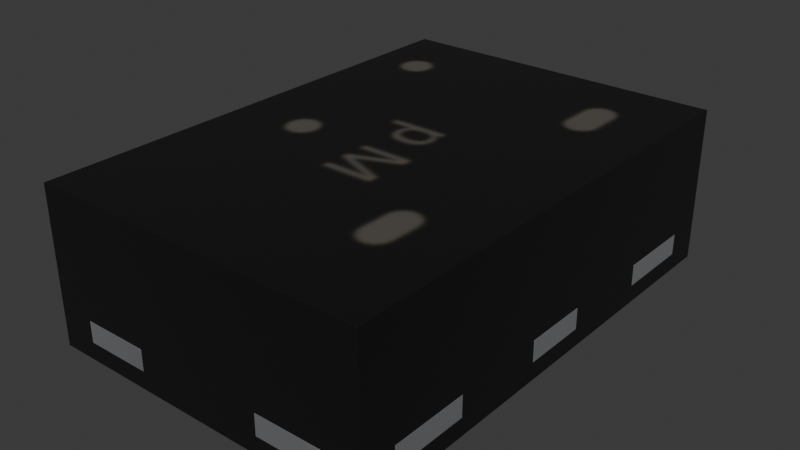 # Source: XSON-6_1x1.45mm_P0.5mm-nexperia-74aup1g125gm-q100x.blend  (saved by Blender 4.4.30; exported with 4.5.12 LTS)
import bpy
from mathutils import Matrix  # noqa: F401  (used for matrix-valued properties, if any)

bpy.ops.wm.read_factory_settings(use_empty=True)
scene = bpy.context.scene
scene.name = 'Scene'

# ---- collections
col_xson_6_1x1_45mm_p0_5mm_nexperia_74lvc1g08gm = bpy.data.collections.new('XSON-6_1x1.45mm_P0.5mm-nexperia-74lvc1g08gm'); scene.collection.children.link(col_xson_6_1x1_45mm_p0_5mm_nexperia_74lvc1g08gm)

# ---- images (referenced by path relative to the original .blend; pixels are not part of the script)
import os
ASSET_DIR = os.environ.get("B2B_ASSET_DIR", "")  # directory of the original .blend (textures are referenced by path, not embedded)
HERE = os.path.dirname(os.path.abspath(__file__))  # packed textures are extracted next to this script under _unpacked/

def load_image(name, relpath, width, height, colorspace="sRGB"):
    """Load a texture the original file referenced (path relative to the .blend, or extracted next to this script)."""
    p = next((c for c in (os.path.join(HERE, relpath), os.path.join(ASSET_DIR, relpath)) if relpath and os.path.exists(c)), "")
    if p:
        img = bpy.data.images.load(p, check_existing=True)
        img.name = name
    else:  # same state as the original file: an image datablock whose file is absent (Cycles renders it pink)
        img = bpy.data.images.new(name, width, height)
        img.source = "FILE"
        img.filepath = "//" + (relpath or name)
    img.colorspace_settings.name = colorspace
    return img
img_74aup1g125gm_q100x_png = load_image('74aup1g125gm-q100x.png', '_unpacked/74aup1g125gm-q100x.70d787a9.png', 800, 600, 'sRGB')

# ---- materials (node trees are filled in below, after node groups)
mat_metal_pins = bpy.data.materials.new('metal_pins')
mat_metal_pins.use_transparent_shadow = False
mat_metal_pins.preview_render_type = 'CUBE'
mat_plastic_chip = bpy.data.materials.new('plastic_chip')
mat_plastic_chip.use_transparent_shadow = False
mat_plastic_chip.preview_render_type = 'CUBE'
mat_nexperia_74lvc1g08gm_marking = bpy.data.materials.new('nexperia-74lvc1g08gm-marking')
mat_nexperia_74lvc1g08gm_marking.preview_render_type = 'CUBE'

# ---- material node trees
mat_metal_pins.use_nodes = True; mat_metal_pins.node_tree.nodes.clear()
_N = mat_metal_pins.node_tree.nodes; _L = mat_metal_pins.node_tree.links
n0 = _N.new('ShaderNodeMapping'); n0.name = 'Mapping'; n0.location = (-1447, -91)
n0.inputs[3].default_value = (4.8, 1.2, 1.1)
n1 = _N.new('ShaderNodeBsdfPrincipled'); n1.name = 'Principled BSDF'; n1.location = (-560, 254)
n1.distribution = 'GGX'
n1.subsurface_method = 'BURLEY'
n1.inputs[1].default_value = 0.7818
n1.inputs[2].default_value = 0.2886
n1.inputs[3].default_value = 1.45
n1.inputs[13].default_value = 0.0
n1.inputs[27].default_value = (0.0, 0.0, 0.0, 1.0)
n1.inputs[28].default_value = 1.0
n2 = _N.new('ShaderNodeOutputMaterial'); n2.name = 'Material Output.002'; n2.location = (-205, 253)
n2.width = 213
n3 = _N.new('ShaderNodeTexNoise'); n3.name = 'Noise Texture.002'; n3.location = (-1228, -73)
n3.inputs[2].default_value = 0.1
n3.inputs[3].default_value = 7.0
n3.inputs[4].default_value = 0.6
n3.inputs[8].default_value = 0.4
n4 = _N.new('ShaderNodeTexCoord'); n4.name = 'Texture Coordinate'; n4.location = (-1636, -116)
n5 = _N.new('ShaderNodeMix'); n5.name = 'Mix.001'; n5.location = (-921, 45)
n5.data_type = 'RGBA'
n5.inputs[6].default_value = (0.9398, 0.9547, 1.0, 1.0)
n5.inputs[7].default_value = (0.13, 0.1259, 0.1359, 1.0)
n6 = _N.new('ShaderNodeBump'); n6.name = 'Bump.001'; n6.location = (-1001, -227)
n6.inputs[0].default_value = 0.05
n6.inputs[1].default_value = 0.01
_L.new(n1.outputs[0], n2.inputs[0])
_L.new(n3.outputs[0], n6.inputs[3])
_L.new(n0.outputs[0], n3.inputs[0])
_L.new(n3.outputs[0], n5.inputs[0])
_L.new(n4.outputs[3], n0.inputs[0])
_L.new(n5.outputs[2], n1.inputs[0])
_L.new(n6.outputs[0], n1.inputs[5])
n2.is_active_output = True
mat_plastic_chip.use_nodes = True; mat_plastic_chip.node_tree.nodes.clear()
_N = mat_plastic_chip.node_tree.nodes; _L = mat_plastic_chip.node_tree.links
n0 = _N.new('ShaderNodeBsdfPrincipled'); n0.name = 'Principled BSDF'; n0.location = (10, 300)
n0.distribution = 'GGX'
n0.subsurface_method = 'BURLEY'
n0.inputs[0].default_value = (0.009312, 0.009312, 0.009312, 1.0)
n0.inputs[1].default_value = 0.1372
n0.inputs[2].default_value = 0.3706
n0.inputs[3].default_value = 1.45
n0.inputs[27].default_value = (0.0, 0.0, 0.0, 1.0)
n0.inputs[28].default_value = 1.0
n1 = _N.new('ShaderNodeOutputMaterial'); n1.name = 'Material Output'; n1.location = (300, 300)
n2 = _N.new('ShaderNodeTexNoise'); n2.name = 'Noise Texture'; n2.location = (-893, 54)
n2.inputs[2].default_value = 200.0
n2.inputs[3].default_value = 3.6
n2.inputs[4].default_value = 0.8375
n3 = _N.new('ShaderNodeBump'); n3.name = 'Bump'; n3.location = (-604, -53)
n3.inputs[0].default_value = 0.08
n3.inputs[1].default_value = 1.0
_L.new(n0.outputs[0], n1.inputs[0])
_L.new(n2.outputs[0], n3.inputs[3])
_L.new(n3.outputs[0], n0.inputs[5])
n1.is_active_output = True
mat_nexperia_74lvc1g08gm_marking.use_nodes = True; mat_nexperia_74lvc1g08gm_marking.node_tree.nodes.clear()
_N = mat_nexperia_74lvc1g08gm_marking.node_tree.nodes; _L = mat_nexperia_74lvc1g08gm_marking.node_tree.links
n0 = _N.new('ShaderNodeTexNoise'); n0.name = 'Noise Texture'; n0.location = (-659, -123)
n0.inputs[2].default_value = 200.0
n0.inputs[3].default_value = 3.6
n0.inputs[4].default_value = 0.8375
n1 = _N.new('ShaderNodeBump'); n1.name = 'Bump'; n1.location = (-370, -229)
n1.inputs[0].default_value = 0.08
n1.inputs[1].default_value = 1.0
n2 = _N.new('ShaderNodeOutputMaterial'); n2.name = 'Material Output'; n2.location = (801, 213)
n3 = _N.new('ShaderNodeMixShader'); n3.name = 'Mix Shader'; n3.location = (585, 220)
n4 = _N.new('ShaderNodeTexImage'); n4.name = 'Image Texture'; n4.location = (3, 489)
n4.image = img_74aup1g125gm_q100x_png
n5 = _N.new('ShaderNodeBsdfPrincipled'); n5.name = 'Principled BSDF.001'; n5.location = (4, 261)
n5.distribution = 'GGX'
n5.subsurface_method = 'RANDOM_WALK_SKIN'
n5.inputs[0].default_value = (0.1022, 0.09084, 0.07619, 1.0)
n5.inputs[3].default_value = 1.45
n5.inputs[27].default_value = (0.0, 0.0, 0.0, 1.0)
n5.inputs[28].default_value = 1.0
n6 = _N.new('ShaderNodeBsdfPrincipled'); n6.name = 'Principled BSDF'; n6.location = (4, -95)
n6.distribution = 'GGX'
n6.subsurface_method = 'BURLEY'
n6.inputs[0].default_value = (0.009312, 0.009312, 0.009312, 1.0)
n6.inputs[1].default_value = 0.1372
n6.inputs[2].default_value = 0.3706
n6.inputs[3].default_value = 1.45
n6.inputs[27].default_value = (0.0, 0.0, 0.0, 1.0)
n6.inputs[28].default_value = 1.0
n7 = _N.new('ShaderNodeUVMap'); n7.name = 'Node-UVMap-marking'; n7.location = (-257, 399)
n7.label = 'UVMap-marking'
n7.uv_map = 'UVMap-marking'
_L.new(n0.outputs[0], n1.inputs[3])
_L.new(n1.outputs[0], n6.inputs[5])
_L.new(n3.outputs[0], n2.inputs[0])
_L.new(n4.outputs[0], n3.inputs[0])
_L.new(n5.outputs[0], n3.inputs[1])
_L.new(n6.outputs[0], n3.inputs[2])
_L.new(n7.outputs[0], n4.inputs[0])
n2.is_active_output = True

# ---- world
world_world = bpy.data.worlds.new('World'); scene.world = world_world
world_world.use_nodes = True; world_world.node_tree.nodes.clear()
_N = world_world.node_tree.nodes; _L = world_world.node_tree.links
n0 = _N.new('ShaderNodeOutputWorld'); n0.name = 'World Output'; n0.location = (300, 300)
n1 = _N.new('ShaderNodeBackground'); n1.name = 'Background'; n1.location = (10, 300)
n1.inputs[0].default_value = (0.05088, 0.05088, 0.05088, 1.0)
_L.new(n1.outputs[0], n0.inputs[0])
n0.is_active_output = True
world_world.color = (0.05088, 0.05088, 0.05088)
world_world.use_sun_shadow = False
world_world.sun_shadow_jitter_overblur = 0.0

# ---- meshes
me_xson_6_1x1_45mm_p0_5mm_nexperia_74lvc1g08gm = bpy.data.meshes.new('XSON-6_1x1.45mm_P0.5mm-nexperia-74lvc1g08gm')
me_xson_6_1x1_45mm_p0_5mm_nexperia_74lvc1g08gm.from_pydata([(0.147, -0.4005, -2.086e-07), (0.442, -0.4005, 0.0635), (0.1925, -0.4005, 0.0635), (0.5, -0.6142, 0.0635), (0.3896, -0.7246, 0.0635), (0.4083, -0.6891, 0.0635), (0.3896, -0.7246, 0.127), (0.1925, -0.7246, 0.127), (0.1925, -0.5955, 0.0635), (0.1925, -0.3816, 0.127), (0.1925, -0.3816, 0.0635), (0.5, -0.3816, 0.0635), (0.4336, -0.6581, 0.0635), (0.4646, -0.6328, 0.0635), (0.1925, -0.7246, 0.0635), (0.5, -0.3816, 0.127), (0.5, -0.6142, 0.127), (0.4083, -0.6891, 0.127), (0.4336, -0.6581, 0.127), (0.4646, -0.6328, 0.127), (0.147, -0.5955, -2.086e-07), (0.147, -0.5955, 0.0635), (0.442, -0.5955, -1.956e-07), (0.442, -0.5955, 0.0635), (0.442, -0.4005, -1.956e-07), (0.147, -0.4005, 0.0635), (0.5, -0.09706, 0.0635), (0.415, -0.09706, 0.0635), (0.415, -0.09706, 0.127), (0.415, 0.09794, 0.0635), (0.415, 0.09794, 0.127), (0.5, 0.09795, 0.0635), (0.5, 0.09795, 0.127), (0.5, -0.09706, 0.127), (0.415, -0.09547, 0.0635), (0.147, 0.09953, 0.0635), (0.442, -0.09547, -1.956e-07), (0.147, -0.09547, -2.086e-07), (0.147, -0.09547, 0.0635), (0.147, 0.09953, -2.086e-07), (0.442, 0.09953, -1.956e-07), (0.442, 0.09953, 0.0635), (0.442, -0.09547, 0.0635), (0.442, 0.09795, 0.0635), (0.3896, 0.7254, 0.127), (0.4646, 0.6337, 0.0635), (0.1925, 0.5995, 0.0635), (0.1925, 0.7254, 0.0635), (0.1925, 0.7254, 0.127), (0.3896, 0.7254, 0.0635), (0.5, 0.615, 0.0635), (0.4336, 0.659, 0.0635), (0.4083, 0.69, 0.0635), (0.5, 0.3824, 0.0635), (0.1925, 0.3824, 0.0635), (0.5, 0.615, 0.127), (0.5, 0.3824, 0.127), (0.1925, 0.3824, 0.127), (0.4646, 0.6337, 0.127), (0.4336, 0.659, 0.127), (0.4083, 0.69, 0.127), (0.147, 0.4045, -2.086e-07), (0.147, 0.4045, 0.0635), (0.147, 0.5995, -2.086e-07), (0.442, 0.5995, 0.0635), (0.442, 0.5995, -1.956e-07), (0.442, 0.4045, 0.0635), (0.1925, 0.4045, 0.0635), (0.442, 0.4045, -1.956e-07), (0.147, 0.5995, 0.0635), (-0.4082, 0.69, 0.0635), (-0.5, 0.3824, 0.127), (-0.1925, 0.3824, 0.0635), (-0.5, 0.615, 0.0635), (-0.5, 0.3824, 0.0635), (-0.453, 0.4045, 0.0635), (-0.3896, 0.7254, 0.0635), (-0.4335, 0.659, 0.0635), (-0.4645, 0.6337, 0.0635), (-0.1925, 0.7254, 0.0635), (-0.1925, 0.5995, 0.0635), (-0.453, 0.5995, 0.0635), (-0.3896, 0.7254, 0.127), (-0.1925, 0.7254, 0.127), (-0.1925, 0.3824, 0.127), (-0.5, 0.615, 0.127), (-0.4082, 0.69, 0.127), (-0.4335, 0.659, 0.127), (-0.4645, 0.6337, 0.127), (-0.1925, 0.4045, 0.0635), (-0.108, 0.5245, 0.0635), (-0.453, 0.4045, -2.347e-07), (-0.183, 0.5995, -2.235e-07), (-0.183, 0.5995, 0.0635), (-0.108, 0.4045, 0.0635), (-0.108, 0.4045, 0.0), (-0.108, 0.5245, -2.198e-07), (-0.453, 0.5995, -2.347e-07), (-0.415, -0.09706, 0.0635), (-0.5, -0.09706, 0.0635), (-0.5, 0.09794, 0.127), (-0.5, 0.09794, 0.0635), (-0.453, 0.09794, 0.0635), (-0.415, -0.09547, 0.0635), (-0.5, -0.09706, 0.127), (-0.415, -0.09706, 0.127), (-0.415, 0.09794, 0.127), (-0.453, 0.09953, -2.347e-07), (-0.158, 0.09953, -2.217e-07), (-0.158, -0.09547, -2.217e-07), (-0.453, -0.09547, 0.0635), (-0.453, -0.09547, -2.347e-07), (-0.415, 0.09794, 0.0635), (-0.453, 0.09953, 0.0635), (-0.158, 0.09953, 0.0635), (-0.158, -0.09547, 0.0635), (-0.3896, -0.7246, 0.0635), (-0.3896, -0.7246, 0.127), (-0.5, -0.6142, 0.0635), (-0.4645, -0.6328, 0.0635), (-0.4082, -0.6891, 0.0635), (-0.5, -0.6142, 0.127), (-0.4645, -0.6328, 0.127), (-0.4335, -0.6581, 0.127), (-0.4082, -0.6891, 0.127), (-0.5, -0.3816, 0.127), (-0.1925, -0.3816, 0.127), (-0.1925, -0.3816, 0.0635), (-0.1925, -0.7246, 0.0635), (-0.453, -0.5955, 0.0635), (-0.4335, -0.6581, 0.0635), (-0.5, -0.3816, 0.0635), (-0.1925, -0.4005, 0.0635), (-0.1925, -0.7246, 0.127), (-0.1925, -0.5955, 0.0635), (-0.453, -0.5955, -2.347e-07), (-0.453, -0.4005, -2.347e-07), (-0.453, -0.4005, 0.0635), (-0.158, -0.4005, 0.0635), (-0.158, -0.4005, -2.217e-07), (-0.158, -0.5955, -2.217e-07), (-0.158, -0.5955, 0.0635), (0.4995, 0.7249, 0.47), (-0.4995, -0.7241, 0.47), (0.4995, -0.7241, 0.47), (-0.4995, -0.7241, 0.01), (-0.4995, 0.7249, 0.47), (-0.4995, 0.7249, 0.01), (0.4995, 0.7249, 0.01), (0.4995, -0.7241, 0.01)], [], [(13, 19, 18, 12), (12, 18, 17, 5), (52, 60, 59, 51), (92, 93, 90, 96), (8, 14, 7, 9, 10, 2), (134, 129, 135, 140, 141), (61, 63, 65, 68), (78, 88, 87, 77), (10, 11, 3, 13, 12, 5, 4, 14, 8, 23, 1, 2), (91, 75, 81, 97), (15, 9, 7, 6, 17, 18, 19, 16), (77, 70, 76, 79, 80, 81, 75, 89, 72, 74, 73, 78), (139, 136, 137, 132, 138), (24, 1, 23, 22), (99, 98, 105, 104), (28, 30, 29, 34, 27), (43, 29, 30, 32, 31), (99, 101, 102, 110, 103, 98), (45, 58, 55, 50), (43, 31, 26, 27, 34, 42), (139, 138, 141, 140), (107, 113, 114, 108), (20, 22, 23, 8, 21), (39, 40, 36, 37), (74, 72, 84, 71), (145, 143, 146, 147), (37, 38, 35, 39), (26, 33, 28, 27), (140, 135, 136, 139), (47, 48, 44, 49), (14, 4, 6, 7), (53, 56, 57, 54), (146, 143, 144, 142), (85, 71, 84, 83, 82, 86, 87, 88), (47, 49, 52, 51, 45, 50, 53, 54, 67, 66, 64, 46), (65, 63, 69, 46, 64), (88, 78, 73, 85), (61, 62, 69, 63), (11, 15, 16, 3), (70, 86, 82, 76), (11, 10, 9, 15), (67, 62, 61, 68, 66), (46, 69, 62, 67), (19, 13, 3, 16), (24, 0, 25, 2, 1), (76, 82, 83, 79), (148, 149, 145, 147), (20, 21, 25, 0), (115, 114, 113, 102, 112, 103), (129, 134, 128, 116, 120, 130, 119, 118, 131, 127, 132, 137), (8, 2, 25, 21), (73, 74, 71, 85), (30, 28, 33, 32), (50, 55, 56, 53), (90, 93, 80, 89, 94), (119, 122, 121, 118), (130, 123, 122, 119), (91, 95, 94, 89, 75), (96, 90, 94, 95), (108, 114, 115, 109), (103, 112, 106, 105, 98), (101, 99, 104, 100), (60, 44, 48, 57, 56, 55, 58, 59), (100, 106, 112, 102, 101), (96, 95, 91, 97, 92), (102, 113, 107, 111, 110), (131, 125, 126, 127), (105, 106, 100, 104), (131, 118, 121, 125), (111, 109, 115, 103, 110), (89, 80, 79, 83, 84, 72), (22, 20, 0, 24), (5, 17, 6, 4), (77, 87, 86, 70), (120, 124, 123, 130), (80, 93, 92, 97, 81), (35, 38, 34, 29, 43, 41), (109, 111, 107, 108), (116, 128, 133, 117), (126, 133, 128, 134, 132, 127), (132, 134, 141, 138), (39, 35, 41, 40), (51, 59, 58, 45), (34, 38, 37, 36, 42), (65, 64, 66, 68), (36, 40, 41, 43, 42), (123, 124, 117, 133, 126, 125, 121, 122), (135, 129, 137, 136), (147, 146, 142, 148), (54, 57, 48, 47, 46, 67), (60, 52, 49, 44), (124, 120, 116, 117), (149, 144, 143, 145), (148, 142, 144, 149), (31, 32, 33, 26)])
me_xson_6_1x1_45mm_p0_5mm_nexperia_74lvc1g08gm.polygons.foreach_set('use_smooth', [True] * 95)
me_xson_6_1x1_45mm_p0_5mm_nexperia_74lvc1g08gm.polygons.foreach_set('material_index', [0, 0, 0, 0, 0, 0, 0, 0, 0, 0, 0, 0, 0, 0, 0, 0, 0, 0, 0, 0, 0, 0, 0, 0, 0, 1, 0, 0, 0, 0, 0, 0, 2, 0, 0, 0, 0, 0, 0, 0, 0, 0, 0, 0, 0, 0, 1, 0, 0, 0, 0, 0, 0, 0, 0, 0, 0, 0, 0, 0, 0, 0, 0, 0, 0, 0, 0, 0, 0, 0, 0, 0, 0, 0, 0, 0, 0, 0, 0, 0, 0, 0, 0, 0, 0, 0, 0, 0, 1, 0, 0, 0, 1, 1, 0])
_k = set([(0, 20), (0, 24), (0, 25), (1, 2), (1, 23), (1, 24), (2, 8), (2, 10), (2, 25), (3, 11), (3, 13), (3, 16), (4, 5), (4, 6), (4, 14), (5, 12), (6, 7), (6, 17), (7, 9), (7, 14), (8, 14), (8, 21), (8, 23), (9, 10), (9, 15), (10, 11), (11, 15), (12, 13), (15, 16), (16, 19), (17, 18), (18, 19), (20, 21), (20, 22), (21, 25), (22, 23), (22, 24), (26, 27), (26, 31), (26, 33), (27, 28), (27, 34), (28, 30), (28, 33), (29, 30), (29, 34), (29, 43), (30, 32), (31, 32), (31, 43), (32, 33), (34, 38), (34, 42), (35, 38), (35, 39), (35, 41), (36, 37), (36, 40), (36, 42), (37, 38), (37, 39), (39, 40), (40, 41), (41, 43), (42, 43), (44, 48), (44, 49), (44, 60), (45, 50), (45, 51), (46, 47), (46, 64), (46, 67), (46, 69), (47, 48), (47, 49), (48, 57), (49, 52), (50, 53), (50, 55), (51, 52), (53, 54), (53, 56), (54, 57), (54, 67), (55, 56), (55, 58), (56, 57), (58, 59), (59, 60), (61, 62), (61, 63), (61, 68), (62, 67), (62, 69), (63, 65), (63, 69), (64, 65), (64, 66), (65, 68), (66, 67), (66, 68), (70, 76), (70, 77), (71, 74), (71, 84), (71, 85), (72, 74), (72, 84), (72, 89), (73, 74), (73, 78), (73, 85), (75, 81), (75, 89), (75, 91), (76, 79), (76, 82), (77, 78), (79, 80), (79, 83), (80, 81), (80, 89), (80, 93), (81, 97), (82, 83), (82, 86), (83, 84), (85, 88), (86, 87), (87, 88), (89, 94), (90, 93), (90, 94), (90, 96), (91, 95), (91, 97), (92, 93), (92, 96), (92, 97), (94, 95), (95, 96), (98, 99), (98, 103), (98, 105), (99, 101), (99, 104), (100, 101), (100, 104), (100, 106), (101, 102), (102, 110), (102, 112), (102, 113), (103, 110), (103, 112), (103, 115), (104, 105), (105, 106), (106, 112), (107, 108), (107, 111), (107, 113), (108, 109), (108, 114), (109, 111), (109, 115), (110, 111), (113, 114), (114, 115), (116, 117), (116, 120), (116, 128), (117, 124), (117, 133), (118, 119), (118, 121), (118, 131), (119, 130), (120, 130), (121, 122), (121, 125), (122, 123), (123, 124), (125, 126), (125, 131), (126, 127), (126, 133), (127, 131), (127, 132), (128, 133), (128, 134), (129, 134), (129, 135), (129, 137), (132, 134), (132, 137), (132, 138), (134, 141), (135, 136), (135, 140), (136, 137), (136, 139), (138, 139), (138, 141), (139, 140), (140, 141), (142, 144), (142, 146), (142, 148), (143, 144), (143, 145), (143, 146), (144, 149), (145, 147), (145, 149), (146, 147), (147, 148), (148, 149)])
me_xson_6_1x1_45mm_p0_5mm_nexperia_74lvc1g08gm.attributes.new('sharp_edge', 'BOOLEAN', 'EDGE').data.foreach_set('value', [ (min(e.vertices), max(e.vertices)) in _k for e in me_xson_6_1x1_45mm_p0_5mm_nexperia_74lvc1g08gm.edges])
_uv = me_xson_6_1x1_45mm_p0_5mm_nexperia_74lvc1g08gm.uv_layers.new(name='UVMap')
_uv.uv.foreach_set('vector', [0.3208, 0.8311, 0.3208, 0.8311, 0.6016, 0.6016, 0.6016, 0.6016, 0.6016, 0.6016, 0.6016, 0.6016, 0.8311, 0.3208, 0.8311, 0.3208, 0.8311, 0.6792, 0.8311, 0.6792, 0.6016, 0.3984, 0.6016, 0.3984, 1.0, 1.0, 1.0, 1.0, 0.0, 0.0, 0.0, 0.0, 0.3763, 1.0, 0.0, 1.0, 0.0, 0.0, 1.0, 0.0, 1.0, 1.0, 0.9448, 1.0, 0.117, 0.0, 1.0, 0.0, 1.0, 1.0, 0.0, 1.0, 0.0, 0.0, 1.0, 0.0, 1.0, 1.0, 0.0, 1.0, 0.0, 0.0, 0.6792, 0.1689, 0.6792, 0.1689, 0.3984, 0.3984, 0.3984, 0.3984, 1.0, 1.0, 1.0, 0.0, 0.3219, 0.0, 0.2675, 0.1152, 0.1936, 0.216, 0.1033, 0.2984, 0.0, 0.359, 0.0, 1.0, 0.3763, 1.0, 0.3763, 0.1886, 0.9448, 0.1886, 0.9448, 1.0, 0.0, 1.0, 0.0, 0.0, 1.0, 0.0, 1.0, 1.0, 1.0, 0.0, 1.0, 1.0, 0.0, 1.0, 0.0, 0.359, 0.1033, 0.2984, 0.1936, 0.216, 0.2675, 0.1152, 0.3219, 0.0, 0.8064, 0.784, 0.8967, 0.7016, 1.0, 0.641, 1.0, 0.0, 0.6329, 0.0, 0.6329, 0.8471, 0.06437, 0.8471, 0.06437, 0.0, 0.0, 0.0, 0.0, 1.0, 0.6781, 1.0, 0.7325, 0.8848, 0.0, 1.0, 1.0, 1.0, 1.0, 0.0, 0.117, 0.0, 0.0, 0.0, 1.0, 1.0, 1.0, 0.0, 0.0, 0.0, 0.0, 1.0, 1.0, 1.0, 0.0, 1.0, 0.0, 0.0, 1.0, 0.0, 0.0, 0.0, 1.0, 0.0, 1.0, 1.0, 0.008104, 1.0, 0.0, 1.0, 0.6822, 1.0, 1.0, 1.0, 1.0, 0.0, 0.0, 0.0, 0.0, 1.0, 0.0, 1.0, 1.0, 1.0, 1.0, 0.4469, 0.008104, 0.4469, 0.008104, 0.0, 0.0, 0.0, 0.3208, 0.1689, 0.3208, 0.1689, 0.0, 0.0, 0.0, 0.0, 1.0, 0.6822, 1.0, 0.0, 0.0, 0.0, 0.0, 1.0, 0.008104, 1.0, 0.008104, 0.6822, 1.0, 1.0, 1.0, 0.0, 0.0, 0.0, 0.0, 1.0, 1.0, 1.0, 1.0, 0.0, 0.0, 0.0, 0.0, 1.0, 1.0, 1.0, 0.0, 1.0, 0.0, 0.0, 0.8458, 0.0, 1.0, 0.0, 1.0, 1.0, 0.0, 1.0, 0.0, 0.0, 1.0, 0.0, 1.0, 1.0, 0.0, 1.0, 0.0, 0.0, 1.0, 0.0, 0.0, 1.0, 0.0, 0.0, 1.0, 0.0, 1.0, 1.0, 0.0, 1.0, 0.0, 0.0, 1.0, 0.0, 1.0, 1.0, 0.0, 1.0, 0.0, 0.0, 1.0, 0.0, 1.0, 1.0, 0.0, 0.0, 1.0, 0.0, 1.0, 1.0, 0.0, 1.0, 1.0, 1.0, 1.0, 0.0, 0.0, 0.0, 0.0, 1.0, 1.0, 1.0, 0.0, 1.0, 0.0, 0.0, 1.0, 0.0, 0.0, 1.0, 0.0, 0.0, 1.0, 0.0, 1.0, 1.0, 1.0, 1.0, 0.0, 1.0, 0.0, 0.0, 0.4108, 0.7853, 0.6781, 1.0, 0.0, 1.0, 0.0, 0.0, 1.0, 0.0, 1.0, 0.641, 0.8967, 0.7016, 0.8064, 0.784, 0.7325, 0.8848, 1.0, 1.0, 1.0, 0.359, 0.8967, 0.2984, 0.8064, 0.216, 0.7325, 0.1152, 0.6781, 0.0, 0.0, 0.0, 0.0, 1.0, 0.06437, 1.0, 0.06437, 0.1886, 0.6329, 0.1886, 0.6329, 1.0, 0.0, 1.0, 1.0, 1.0, 1.0, 0.0, 0.8458, 0.0, 0.0, 0.0, 0.6792, 0.1689, 0.6792, 0.1689, 1.0, 0.0, 1.0, 0.0, 0.0, 1.0, 0.0, 0.0, 1.0, 0.0, 1.0, 1.0, 1.0, 1.0, 1.0, 0.0, 0.0, 0.0, 0.0, 1.0, 0.1689, 0.6792, 0.1689, 0.6792, 0.0, 1.0, 0.0, 1.0, 0.0, 1.0, 1.0, 1.0, 1.0, 0.0, 0.0, 0.0, 0.8458, 0.0, 1.0, 0.0, 1.0, 1.0, 0.0, 1.0, 0.0, 0.0, 1.0, 0.0, 1.0, 1.0, 0.0, 1.0, 0.0, 0.0, 0.3208, 0.8311, 0.3208, 0.8311, 0.0, 1.0, 0.0, 1.0, 0.0, 1.0, 1.0, 1.0, 1.0, 0.0, 0.8458, 0.0, 0.0, 0.0, 1.0, 1.0, 1.0, 0.0, 0.0, 0.0, 0.0, 1.0, 1.0, 0.0, 0.0, 0.0, 0.0, 1.0, 1.0, 1.0, 0.0, 1.0, 0.0, 0.0, 1.0, 0.0, 1.0, 1.0, 0.0, 0.0, 0.0, 1.0, 1.0, 1.0, 1.0, 0.9919, 0.8712, 0.9919, 0.8712, 0.0, 0.3763, 0.8471, 0.3763, 0.0, 0.0, 0.0, 0.0, 0.641, 0.1033, 0.7016, 0.1936, 0.784, 0.2675, 0.8848, 0.3219, 1.0, 1.0, 1.0, 1.0, 0.0, 0.9448, 0.0, 0.9448, 0.8471, 0.0, 0.0, 1.0, 0.0, 1.0, 1.0, 0.0, 1.0, 1.0, 1.0, 0.0, 1.0, 0.0, 0.0, 1.0, 0.0, 1.0, 1.0, 0.0, 1.0, 0.0, 0.0, 1.0, 0.0, 1.0, 1.0, 1.0, 0.0, 0.0, 0.0, 0.0, 1.0, 0.6154, 0.0, 1.0, 0.8874, 1.0, 1.0, 0.0, 1.0, 0.0, 0.0, 0.6792, 0.8311, 0.6792, 0.8311, 1.0, 1.0, 1.0, 1.0, 0.3984, 0.6016, 0.3984, 0.6016, 0.6792, 0.8311, 0.6792, 0.8311, 1.0, 1.0, 0.0, 1.0, 0.0, 0.0, 0.245, 0.0, 1.0, 0.0, 1.0, 1.0, 1.0, 0.0, 0.0, 0.0, 0.0, 1.0, 1.0, 1.0, 1.0, 0.0, 0.0, 0.0, 0.0, 1.0, 0.008104, 1.0, 1.0, 1.0, 1.0, 0.0, 0.0, 0.0, 0.0, 1.0, 1.0, 1.0, 0.0, 1.0, 0.0, 0.0, 1.0, 0.0, 0.8967, 0.2984, 1.0, 0.359, 1.0, 1.0, 0.0, 1.0, 0.0, 0.0, 0.6781, 0.0, 0.7325, 0.1152, 0.8064, 0.216, 1.0, 0.0, 0.0, 0.0, 0.0, 1.0, 0.4469, 1.0, 1.0, 1.0, 0.0, 0.6154, 0.0, 0.0, 1.0, 0.0, 1.0, 1.0, 0.2174, 1.0, 0.9919, 0.0, 1.0, 0.0, 1.0, 1.0, 0.0, 1.0, 0.0, 0.0, 1.0, 1.0, 1.0, 0.0, 0.0, 0.0, 0.0, 1.0, 0.0, 0.0, 1.0, 0.0, 1.0, 1.0, 0.0, 1.0, 1.0, 1.0, 0.0, 1.0, 0.0, 0.0, 1.0, 0.0, 1.0, 1.0, 0.0, 1.0, 0.0, 0.0, 0.8712, 0.0, 1.0, 0.0, 0.06437, 1.0, 0.6329, 1.0, 1.0, 1.0, 1.0, 0.0, 0.0, 0.0, 0.0, 1.0, 0.0, 0.0, 1.0, 0.0, 1.0, 1.0, 0.0, 1.0, 0.8311, 0.3208, 0.8311, 0.3208, 1.0, 0.0, 1.0, 0.0, 0.3984, 0.3984, 0.3984, 0.3984, 0.1689, 0.6792, 0.1689, 0.6792, 0.1689, 0.3208, 0.1689, 0.3208, 0.3984, 0.6016, 0.3984, 0.6016, 0.03523, 0.0, 0.0, 0.0, 0.0, 1.0, 1.0, 1.0, 1.0, 0.0, 1.0, 1.0, 1.0, 0.0, 0.09157, 0.0, 0.09157, 0.9919, 0.0, 0.9919, 0.0, 1.0, 0.0, 0.0, 1.0, 0.0, 1.0, 1.0, 0.0, 1.0, 1.0, 1.0, 0.0, 1.0, 0.0, 0.0, 1.0, 0.0, 1.0, 0.0, 0.0, 0.0, 0.0, 1.0, 0.3763, 1.0, 0.9448, 1.0, 1.0, 1.0, 1.0, 1.0, 0.0, 1.0, 0.0, 0.0, 1.0, 0.0, 1.0, 1.0, 1.0, 0.0, 0.0, 0.0, 0.0, 1.0, 0.6016, 0.3984, 0.6016, 0.3984, 0.3208, 0.1689, 0.3208, 0.1689, 0.09157, 0.0, 1.0, 0.0, 1.0, 1.0, 0.0, 1.0, 0.0, 0.0, 1.0, 1.0, 1.0, 0.0, 0.0, 0.0, 0.0, 1.0, 0.0, 1.0, 1.0, 1.0, 1.0, 0.0, 0.9919, 0.0, 0.0, 0.0, 0.1936, 0.784, 0.1033, 0.7016, 0.0, 0.641, 0.0, 0.0, 1.0, 0.0, 1.0, 1.0, 0.3219, 1.0, 0.2675, 0.8848, 0.0, 1.0, 0.0, 0.0, 1.0, 0.0, 1.0, 1.0, 1.0, 1.0, 1.0, 0.0, 0.0, 0.0, 0.0, 1.0, 0.0, 1.0, 0.0, 0.0, 1.0, 0.0, 1.0, 1.0, 0.6329, 1.0, 0.06437, 1.0, 0.8311, 0.6792, 0.8311, 0.6792, 1.0, 1.0, 1.0, 1.0, 0.1689, 0.3208, 0.1689, 0.3208, 0.0, 0.0, 0.0, 0.0, 0.0, 1.0, 0.0, 0.0, 1.0, 0.0, 1.0, 1.0, 1.0, 1.0, 1.0, 0.0, 0.0, 0.0, 0.0, 1.0, 1.0, 1.0, 1.0, 0.0, 0.0, 0.0, 0.0, 1.0])
_uv.active_render = True
_uv = me_xson_6_1x1_45mm_p0_5mm_nexperia_74lvc1g08gm.uv_layers.new(name='UVMap-marking')
_uv.uv.foreach_set('vector', [0.3208, 0.8311, 0.3208, 0.8311, 0.6016, 0.6016, 0.6016, 0.6016, 0.6016, 0.6016, 0.6016, 0.6016, 0.8311, 0.3208, 0.8311, 0.3208, 0.8311, 0.6792, 0.8311, 0.6792, 0.6016, 0.3984, 0.6016, 0.3984, 1.0, 1.0, 1.0, 1.0, 0.0, 0.0, 0.0, 0.0, 0.3763, 1.0, 0.0, 1.0, 0.0, 0.0, 1.0, 0.0, 1.0, 1.0, 0.9448, 1.0, 0.117, 0.0, 1.0, 0.0, 1.0, 1.0, 0.0, 1.0, 0.0, 0.0, 1.0, 0.0, 1.0, 1.0, 0.0, 1.0, 0.0, 0.0, 0.6792, 0.1689, 0.6792, 0.1689, 0.3984, 0.3984, 0.3984, 0.3984, 1.0, 1.0, 1.0, 0.0, 0.3219, 0.0, 0.2675, 0.1152, 0.1936, 0.216, 0.1033, 0.2984, 0.0, 0.359, 0.0, 1.0, 0.3763, 1.0, 0.3763, 0.1886, 0.9448, 0.1886, 0.9448, 1.0, 0.0, 1.0, 0.0, 0.0, 1.0, 0.0, 1.0, 1.0, 1.0, 0.0, 1.0, 1.0, 0.0, 1.0, 0.0, 0.359, 0.1033, 0.2984, 0.1936, 0.216, 0.2675, 0.1152, 0.3219, 0.0, 0.8064, 0.784, 0.8967, 0.7016, 1.0, 0.641, 1.0, 0.0, 0.6329, 0.0, 0.6329, 0.8471, 0.06437, 0.8471, 0.06437, 0.0, 0.0, 0.0, 0.0, 1.0, 0.6781, 1.0, 0.7325, 0.8848, 0.0, 1.0, 1.0, 1.0, 1.0, 0.0, 0.117, 0.0, 0.0, 0.0, 1.0, 1.0, 1.0, 0.0, 0.0, 0.0, 0.0, 1.0, 1.0, 1.0, 0.0, 1.0, 0.0, 0.0, 1.0, 0.0, 0.0, 0.0, 1.0, 0.0, 1.0, 1.0, 0.008104, 1.0, 0.0, 1.0, 0.6822, 1.0, 1.0, 1.0, 1.0, 0.0, 0.0, 0.0, 0.0, 1.0, 0.0, 1.0, 1.0, 1.0, 1.0, 0.4469, 0.008104, 0.4469, 0.008104, 0.0, 0.0, 0.0, 0.3208, 0.1689, 0.3208, 0.1689, 0.0, 0.0, 0.0, 0.0, 1.0, 0.6822, 1.0, 0.0, 0.0, 0.0, 0.0, 1.0, 0.008104, 1.0, 0.008104, 0.6822, 1.0, 1.0, 1.0, 0.0, 0.0, 0.0, 0.0, 1.0, 1.0, 1.0, 1.0, 0.0, 0.0, 0.0, 0.0, 1.0, 1.0, 1.0, 0.0, 1.0, 0.0, 0.0, 0.8458, 0.0, 1.0, 0.0, 1.0, 1.0, 0.0, 1.0, 0.0, 0.0, 1.0, 0.0, 1.0, 1.0, 0.0, 1.0, 0.0, 0.0, 1.0, 0.0, 0.0, 1.0, 0.0, 0.0, 1.0, 0.0, 1.0, 1.0, 0.0, 1.0, 0.0, 0.0, 1.0, 0.0, 1.0, 1.0, 0.0, 1.0, 0.0, 0.0, 1.0, 0.0, 1.0, 1.0, 0.0, 0.0, 1.0, 0.0, 1.0, 1.0, 0.0, 1.0, 1.0, 1.0, 1.0, 0.0, 0.0, 0.0, 0.0, 1.0, 1.0, 1.0, 0.0, 1.0, 0.0, 0.0, 1.0, 0.0, 0.0, 1.0, 0.0, 0.0, 1.0, 0.0, 1.0, 1.0, 0.007063, 0.02407, 0.9929, 0.02407, 0.9929, 0.9759, 0.007063, 0.9759, 0.6781, 1.0, 0.0, 1.0, 0.0, 0.0, 1.0, 0.0, 1.0, 0.641, 0.8967, 0.7016, 0.8064, 0.784, 0.7325, 0.8848, 1.0, 1.0, 1.0, 0.359, 0.8967, 0.2984, 0.8064, 0.216, 0.7325, 0.1152, 0.6781, 0.0, 0.0, 0.0, 0.0, 1.0, 0.06437, 1.0, 0.06437, 0.1886, 0.6329, 0.1886, 0.6329, 1.0, 0.0, 1.0, 1.0, 1.0, 1.0, 0.0, 0.8458, 0.0, 0.0, 0.0, 0.6792, 0.1689, 0.6792, 0.1689, 1.0, 0.0, 1.0, 0.0, 0.0, 1.0, 0.0, 0.0, 1.0, 0.0, 1.0, 1.0, 1.0, 1.0, 1.0, 0.0, 0.0, 0.0, 0.0, 1.0, 0.1689, 0.6792, 0.1689, 0.6792, 0.0, 1.0, 0.0, 1.0, 0.0, 1.0, 1.0, 1.0, 1.0, 0.0, 0.0, 0.0, 0.8458, 0.0, 1.0, 0.0, 1.0, 1.0, 0.0, 1.0, 0.0, 0.0, 1.0, 0.0, 1.0, 1.0, 0.0, 1.0, 0.0, 0.0, 0.3208, 0.8311, 0.3208, 0.8311, 0.0, 1.0, 0.0, 1.0, 0.0, 1.0, 1.0, 1.0, 1.0, 0.0, 0.8458, 0.0, 0.0, 0.0, 1.0, 1.0, 1.0, 0.0, 0.0, 0.0, 0.0, 1.0, 1.0, 0.0, 0.0, 0.0, 0.0, 1.0, 1.0, 1.0, 0.0, 1.0, 0.0, 0.0, 1.0, 0.0, 1.0, 1.0, 0.0, 0.0, 0.0, 1.0, 1.0, 1.0, 1.0, 0.9919, 0.8712, 0.9919, 0.8712, 0.0, 0.3763, 0.8471, 0.3763, 0.0, 0.0, 0.0, 0.0, 0.641, 0.1033, 0.7016, 0.1936, 0.784, 0.2675, 0.8848, 0.3219, 1.0, 1.0, 1.0, 1.0, 0.0, 0.9448, 0.0, 0.9448, 0.8471, 0.0, 0.0, 1.0, 0.0, 1.0, 1.0, 0.0, 1.0, 1.0, 1.0, 0.0, 1.0, 0.0, 0.0, 1.0, 0.0, 1.0, 1.0, 0.0, 1.0, 0.0, 0.0, 1.0, 0.0, 1.0, 1.0, 1.0, 0.0, 0.0, 0.0, 0.0, 1.0, 0.6154, 0.0, 1.0, 0.8874, 1.0, 1.0, 0.0, 1.0, 0.0, 0.0, 0.6792, 0.8311, 0.6792, 0.8311, 1.0, 1.0, 1.0, 1.0, 0.3984, 0.6016, 0.3984, 0.6016, 0.6792, 0.8311, 0.6792, 0.8311, 1.0, 1.0, 0.0, 1.0, 0.0, 0.0, 0.245, 0.0, 1.0, 0.0, 1.0, 1.0, 1.0, 0.0, 0.0, 0.0, 0.0, 1.0, 1.0, 1.0, 1.0, 0.0, 0.0, 0.0, 0.0, 1.0, 0.008104, 1.0, 1.0, 1.0, 1.0, 0.0, 0.0, 0.0, 0.0, 1.0, 1.0, 1.0, 0.0, 1.0, 0.0, 0.0, 1.0, 0.0, 0.8967, 0.2984, 1.0, 0.359, 1.0, 1.0, 0.0, 1.0, 0.0, 0.0, 0.6781, 0.0, 0.7325, 0.1152, 0.8064, 0.216, 1.0, 0.0, 0.0, 0.0, 0.0, 1.0, 0.4469, 1.0, 1.0, 1.0, 0.0, 0.6154, 0.0, 0.0, 1.0, 0.0, 1.0, 1.0, 0.2174, 1.0, 0.9919, 0.0, 1.0, 0.0, 1.0, 1.0, 0.0, 1.0, 0.0, 0.0, 1.0, 1.0, 1.0, 0.0, 0.0, 0.0, 0.0, 1.0, 0.0, 0.0, 1.0, 0.0, 1.0, 1.0, 0.0, 1.0, 1.0, 1.0, 0.0, 1.0, 0.0, 0.0, 1.0, 0.0, 1.0, 1.0, 0.0, 1.0, 0.0, 0.0, 0.8712, 0.0, 1.0, 0.0, 0.06437, 1.0, 0.6329, 1.0, 1.0, 1.0, 1.0, 0.0, 0.0, 0.0, 0.0, 1.0, 0.0, 0.0, 1.0, 0.0, 1.0, 1.0, 0.0, 1.0, 0.8311, 0.3208, 0.8311, 0.3208, 1.0, 0.0, 1.0, 0.0, 0.3984, 0.3984, 0.3984, 0.3984, 0.1689, 0.6792, 0.1689, 0.6792, 0.1689, 0.3208, 0.1689, 0.3208, 0.3984, 0.6016, 0.3984, 0.6016, 0.03523, 0.0, 0.0, 0.0, 0.0, 1.0, 1.0, 1.0, 1.0, 0.0, 1.0, 1.0, 1.0, 0.0, 0.09157, 0.0, 0.09157, 0.9919, 0.0, 0.9919, 0.0, 1.0, 0.0, 0.0, 1.0, 0.0, 1.0, 1.0, 0.0, 1.0, 1.0, 1.0, 0.0, 1.0, 0.0, 0.0, 1.0, 0.0, 1.0, 0.0, 0.0, 0.0, 0.0, 1.0, 0.3763, 1.0, 0.9448, 1.0, 1.0, 1.0, 1.0, 1.0, 0.0, 1.0, 0.0, 0.0, 1.0, 0.0, 1.0, 1.0, 1.0, 0.0, 0.0, 0.0, 0.0, 1.0, 0.6016, 0.3984, 0.6016, 0.3984, 0.3208, 0.1689, 0.3208, 0.1689, 0.09157, 0.0, 1.0, 0.0, 1.0, 1.0, 0.0, 1.0, 0.0, 0.0, 1.0, 1.0, 1.0, 0.0, 0.0, 0.0, 0.0, 1.0, 0.0, 1.0, 1.0, 1.0, 1.0, 0.0, 0.9919, 0.0, 0.0, 0.0, 0.1936, 0.784, 0.1033, 0.7016, 0.0, 0.641, 0.0, 0.0, 1.0, 0.0, 1.0, 1.0, 0.3219, 1.0, 0.2675, 0.8848, 0.0, 1.0, 0.0, 0.0, 1.0, 0.0, 1.0, 1.0, 1.0, 1.0, 1.0, 0.0, 0.0, 0.0, 0.0, 1.0, 0.0, 1.0, 0.0, 0.0, 1.0, 0.0, 1.0, 1.0, 0.6329, 1.0, 0.06437, 1.0, 0.8311, 0.6792, 0.8311, 0.6792, 1.0, 1.0, 1.0, 1.0, 0.1689, 0.3208, 0.1689, 0.3208, 0.0, 0.0, 0.0, 0.0, 0.0, 1.0, 0.0, 0.0, 1.0, 0.0, 1.0, 1.0, 1.0, 1.0, 1.0, 0.0, 0.0, 0.0, 0.0, 1.0, 1.0, 1.0, 1.0, 0.0, 0.0, 0.0, 0.0, 1.0])
me_xson_6_1x1_45mm_p0_5mm_nexperia_74lvc1g08gm.materials.append(mat_metal_pins)
me_xson_6_1x1_45mm_p0_5mm_nexperia_74lvc1g08gm.materials.append(mat_plastic_chip)
me_xson_6_1x1_45mm_p0_5mm_nexperia_74lvc1g08gm.materials.append(mat_nexperia_74lvc1g08gm_marking)
me_xson_6_1x1_45mm_p0_5mm_nexperia_74lvc1g08gm.update()

# ---- objects
ob_xson_6_1x1_45mm_p0_5mm_nexperia_74lvc1g08gm = bpy.data.objects.new('XSON-6_1x1.45mm_P0.5mm-nexperia-74lvc1g08gm', me_xson_6_1x1_45mm_p0_5mm_nexperia_74lvc1g08gm)

# ---- transforms, parenting, visibility, modifiers, constraints
ob_xson_6_1x1_45mm_p0_5mm_nexperia_74lvc1g08gm.location = (0.0, 0.0, 0.0)
_m = ob_xson_6_1x1_45mm_p0_5mm_nexperia_74lvc1g08gm.modifiers.new('Bevel', 'BEVEL')
_m.width = 0.003
_m.width_pct = 0.003
_m.segments = 3

# ---- collection membership
col_xson_6_1x1_45mm_p0_5mm_nexperia_74lvc1g08gm.objects.link(ob_xson_6_1x1_45mm_p0_5mm_nexperia_74lvc1g08gm)

# ---- scene / render settings (as saved in the file)
scene.frame_start = 1; scene.frame_end = 250; scene.frame_set(1)
scene.render.engine = 'BLENDER_EEVEE_NEXT'
scene.cycles.sampling_pattern = 'TABULATED_SOBOL'
scene.eevee.ray_tracing_options.trace_max_roughness = 0.0
bpy.context.view_layer.update()

# ---- added for rendering (the .blend has no active camera and no usable light): camera, sun
cam_auto = bpy.data.cameras.new('AutoCamera')
cam_auto.lens = 50.0
cam_auto.sensor_width = 36.0
cam_auto.clip_end = 1000.0
ob_auto_camera = bpy.data.objects.new('AutoCamera', cam_auto)
scene.collection.objects.link(ob_auto_camera)
ob_auto_camera.location = (1.68673, -2.0236, 1.58436)
ob_auto_camera.rotation_euler = (1.09748, -7.21219e-08, 0.694738)
scene.camera = ob_auto_camera
light_auto_sun = bpy.data.lights.new('AutoSun', 'SUN')
light_auto_sun.energy = 3.0
light_auto_sun.angle = 0.0523599
ob_auto_sun = bpy.data.objects.new('AutoSun', light_auto_sun)
scene.collection.objects.link(ob_auto_sun)
ob_auto_sun.rotation_euler = (0.872665, 0.174533, 0.523599)
bpy.context.view_layer.update()
